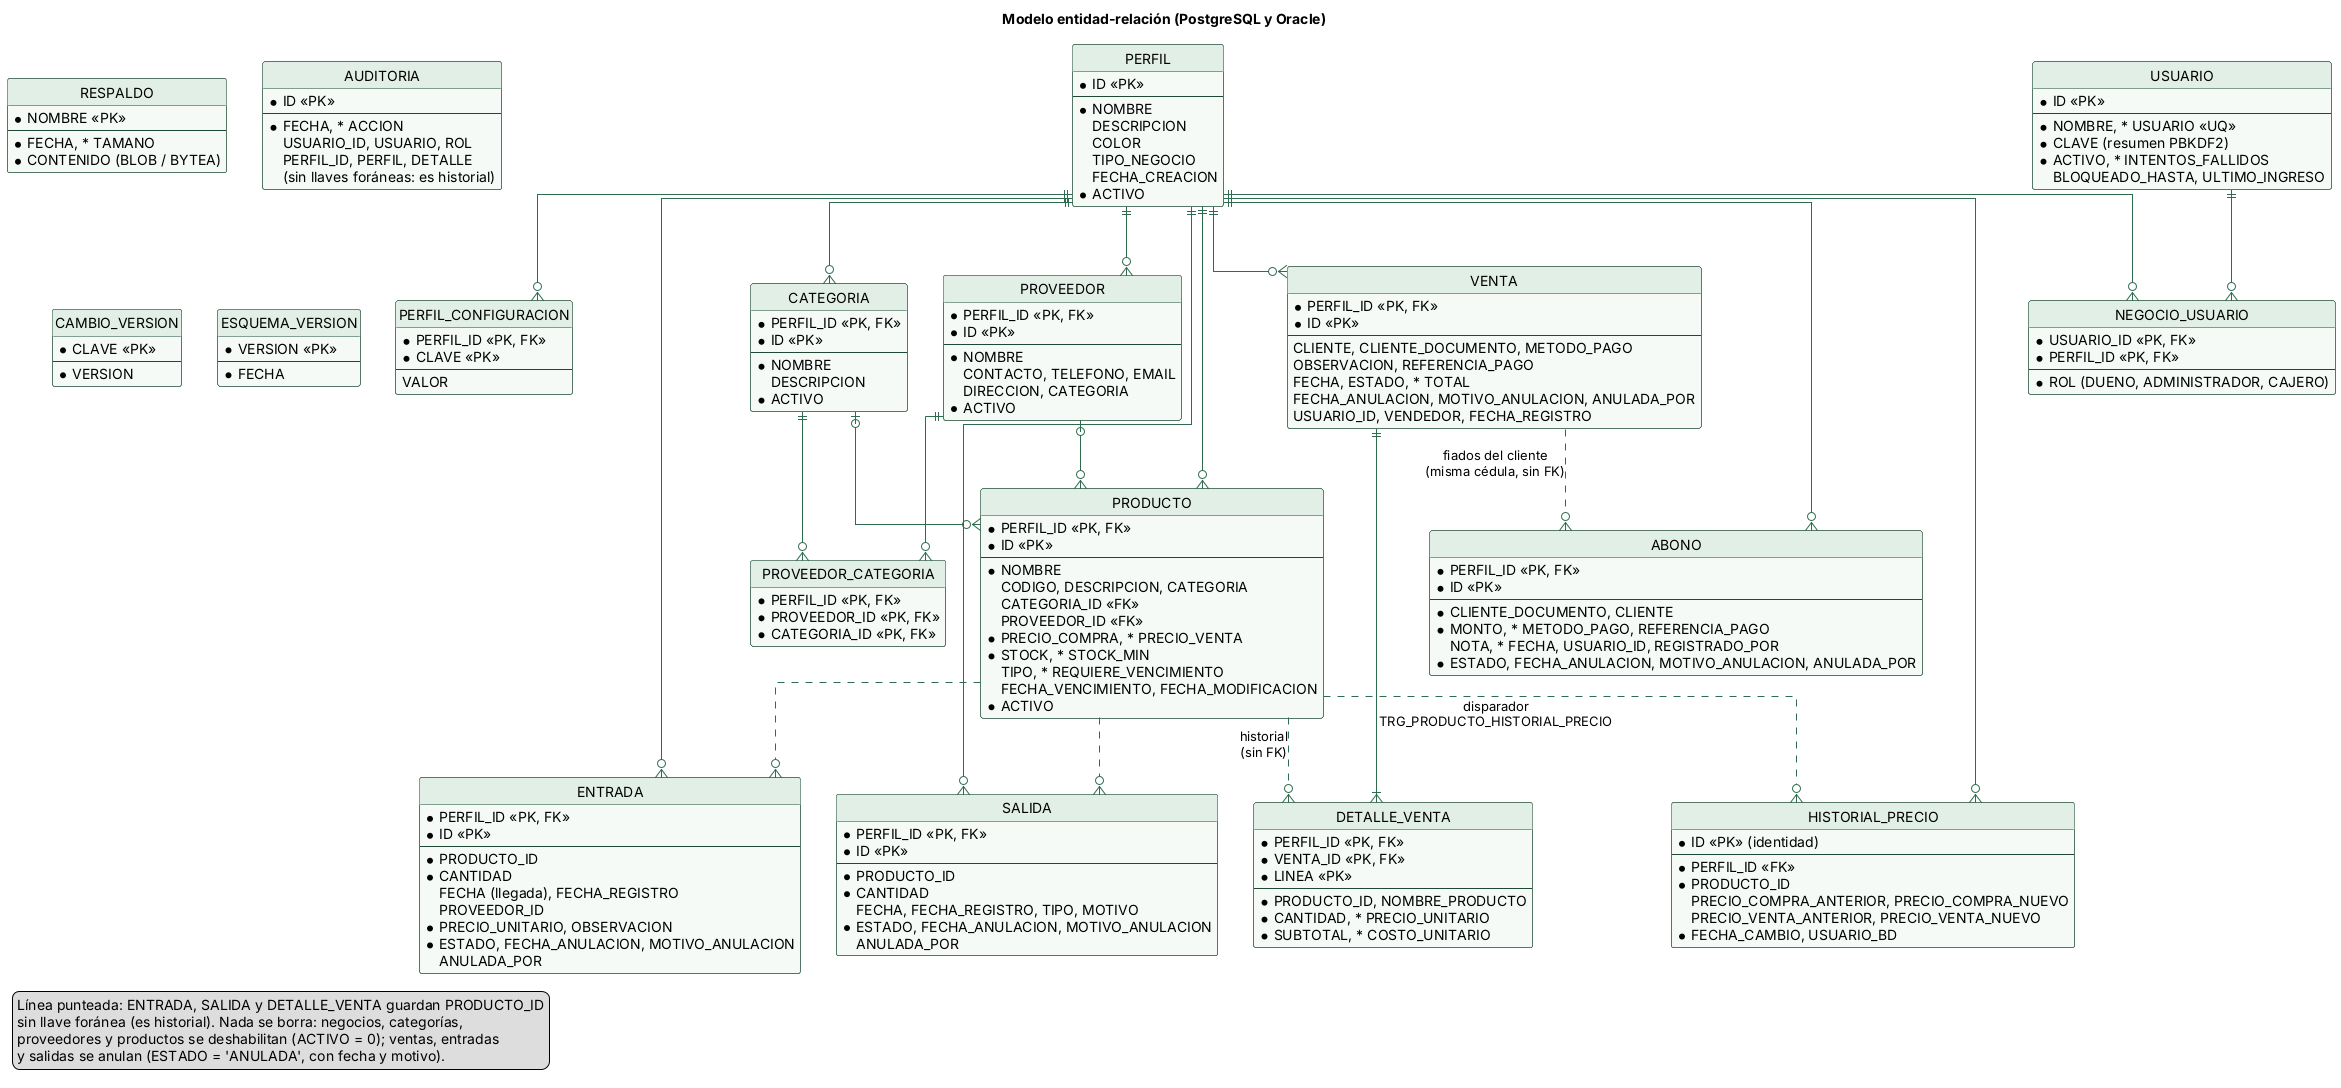

The diagram above was rendered by PlantUML. Its source (embedded in the PNG):
@startuml
skinparam shadowing false
skinparam defaultFontName Helvetica
skinparam ArrowColor #2e6b4f
skinparam linetype ortho
skinparam class {
  BackgroundColor #f5faf6
  BorderColor #1e4a35
  HeaderBackgroundColor #e2efe6
}
hide circle
hide empty methods
title Modelo entidad-relación (PostgreSQL y Oracle)
legend bottom left
  Línea punteada: ENTRADA, SALIDA y DETALLE_VENTA guardan PRODUCTO_ID
  sin llave foránea (es historial). Nada se borra: negocios, categorías,
  proveedores y productos se deshabilitan (ACTIVO = 0); ventas, entradas
  y salidas se anulan (ESTADO = 'ANULADA', con fecha y motivo).
endlegend

entity "PERFIL" as PERFIL {
  * ID <<PK>>
  --
  * NOMBRE
  DESCRIPCION
  COLOR
  TIPO_NEGOCIO
  FECHA_CREACION
  * ACTIVO
}
entity "PERFIL_CONFIGURACION" as CONF {
  * PERFIL_ID <<PK, FK>>
  * CLAVE <<PK>>
  --
  VALOR
}
entity "CATEGORIA" as CAT {
  * PERFIL_ID <<PK, FK>>
  * ID <<PK>>
  --
  * NOMBRE
  DESCRIPCION
  * ACTIVO
}
entity "PROVEEDOR" as PROV {
  * PERFIL_ID <<PK, FK>>
  * ID <<PK>>
  --
  * NOMBRE
  CONTACTO, TELEFONO, EMAIL
  DIRECCION, CATEGORIA
  * ACTIVO
}
entity "PRODUCTO" as PROD {
  * PERFIL_ID <<PK, FK>>
  * ID <<PK>>
  --
  * NOMBRE
  CODIGO, DESCRIPCION, CATEGORIA
  CATEGORIA_ID <<FK>>
  PROVEEDOR_ID <<FK>>
  * PRECIO_COMPRA, * PRECIO_VENTA
  * STOCK, * STOCK_MIN
  TIPO, * REQUIERE_VENCIMIENTO
  FECHA_VENCIMIENTO, FECHA_MODIFICACION
  * ACTIVO
}
entity "ENTRADA" as ENT {
  * PERFIL_ID <<PK, FK>>
  * ID <<PK>>
  --
  * PRODUCTO_ID
  * CANTIDAD
  FECHA (llegada), FECHA_REGISTRO
  PROVEEDOR_ID
  * PRECIO_UNITARIO, OBSERVACION
  * ESTADO, FECHA_ANULACION, MOTIVO_ANULACION
  ANULADA_POR
}
entity "SALIDA" as SAL {
  * PERFIL_ID <<PK, FK>>
  * ID <<PK>>
  --
  * PRODUCTO_ID
  * CANTIDAD
  FECHA, FECHA_REGISTRO, TIPO, MOTIVO
  * ESTADO, FECHA_ANULACION, MOTIVO_ANULACION
  ANULADA_POR
}
entity "VENTA" as VEN {
  * PERFIL_ID <<PK, FK>>
  * ID <<PK>>
  --
  CLIENTE, CLIENTE_DOCUMENTO, METODO_PAGO
  OBSERVACION, REFERENCIA_PAGO
  FECHA, ESTADO, * TOTAL
  FECHA_ANULACION, MOTIVO_ANULACION, ANULADA_POR
  USUARIO_ID, VENDEDOR, FECHA_REGISTRO
}
entity "DETALLE_VENTA" as DET {
  * PERFIL_ID <<PK, FK>>
  * VENTA_ID <<PK, FK>>
  * LINEA <<PK>>
  --
  * PRODUCTO_ID, NOMBRE_PRODUCTO
  * CANTIDAD, * PRECIO_UNITARIO
  * SUBTOTAL, * COSTO_UNITARIO
}
entity "HISTORIAL_PRECIO" as HIS {
  * ID <<PK>> (identidad)
  --
  * PERFIL_ID <<FK>>
  * PRODUCTO_ID
  PRECIO_COMPRA_ANTERIOR, PRECIO_COMPRA_NUEVO
  PRECIO_VENTA_ANTERIOR, PRECIO_VENTA_NUEVO
  * FECHA_CAMBIO, USUARIO_BD
}
entity "PROVEEDOR_CATEGORIA" as PC {
  * PERFIL_ID <<PK, FK>>
  * PROVEEDOR_ID <<PK, FK>>
  * CATEGORIA_ID <<PK, FK>>
}
entity "RESPALDO" as RES {
  * NOMBRE <<PK>>
  --
  * FECHA, * TAMANO
  * CONTENIDO (BLOB / BYTEA)
}
entity "USUARIO" as USR {
  * ID <<PK>>
  --
  * NOMBRE, * USUARIO <<UQ>>
  * CLAVE (resumen PBKDF2)
  * ACTIVO, * INTENTOS_FALLIDOS
  BLOQUEADO_HASTA, ULTIMO_INGRESO
}
entity "NEGOCIO_USUARIO" as NU {
  * USUARIO_ID <<PK, FK>>
  * PERFIL_ID <<PK, FK>>
  --
  * ROL (DUENO, ADMINISTRADOR, CAJERO)
}
entity "AUDITORIA" as AUD {
  * ID <<PK>>
  --
  * FECHA, * ACCION
  USUARIO_ID, USUARIO, ROL
  PERFIL_ID, PERFIL, DETALLE
  (sin llaves foráneas: es historial)
}
entity "ABONO" as ABO {
  * PERFIL_ID <<PK, FK>>
  * ID <<PK>>
  --
  * CLIENTE_DOCUMENTO, CLIENTE
  * MONTO, * METODO_PAGO, REFERENCIA_PAGO
  NOTA, * FECHA, USUARIO_ID, REGISTRADO_POR
  * ESTADO, FECHA_ANULACION, MOTIVO_ANULACION, ANULADA_POR
}
entity "CAMBIO_VERSION" as CAMV {
  * CLAVE <<PK>>
  --
  * VERSION
}
entity "ESQUEMA_VERSION" as VER {
  * VERSION <<PK>>
  --
  * FECHA
}

PERFIL ||--o{ CONF
PERFIL ||--o{ CAT
PERFIL ||--o{ PROV
PERFIL ||--o{ PROD
PERFIL ||--o{ ENT
PERFIL ||--o{ SAL
PERFIL ||--o{ VEN
PERFIL ||--o{ HIS
PERFIL ||--o{ ABO
VEN ..o{ ABO : fiados del cliente\n(misma cédula, sin FK)
CAT |o--o{ PROD
PROV |o--o{ PROD
PROV ||--o{ PC
USR ||--o{ NU
PERFIL ||--o{ NU
CAT ||--o{ PC
VEN ||--|{ DET
PROD ..o{ ENT
PROD ..o{ SAL
PROD ..o{ DET : historial\n(sin FK)
PROD ..o{ HIS : disparador\nTRG_PRODUCTO_HISTORIAL_PRECIO
@enduml